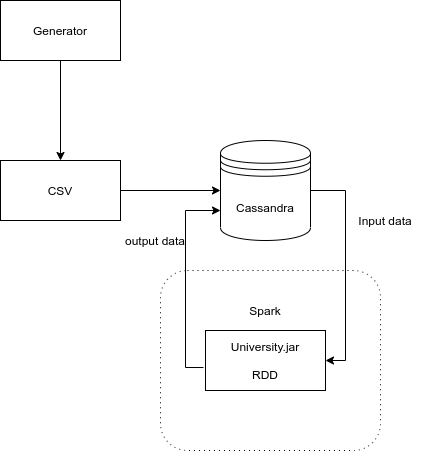

The diagram above was exported from draw.io. Its source (the exported page's mxGraphModel, read from the mxfile embedded in the PNG):
<mxGraphModel dx="1598" dy="806" grid="1" gridSize="10" guides="1" tooltips="1" connect="1" arrows="1" fold="1" page="1" pageScale="1" pageWidth="850" pageHeight="1100" math="0" shadow="0">
  <root>
    <mxCell id="0" />
    <mxCell id="1" parent="0" />
    <mxCell id="NMIuiINSDbpp-knZr6Ah-12" value="Spark" style="shape=ext;rounded=1;html=1;whiteSpace=wrap;dashed=1;dashPattern=1 4;" vertex="1" parent="1">
      <mxGeometry x="300" y="450" width="220" height="180" as="geometry" />
    </mxCell>
    <mxCell id="NMIuiINSDbpp-knZr6Ah-7" value="" style="edgeStyle=orthogonalEdgeStyle;rounded=0;orthogonalLoop=1;jettySize=auto;html=1;" edge="1" parent="1" source="NMIuiINSDbpp-knZr6Ah-1" target="NMIuiINSDbpp-knZr6Ah-2">
      <mxGeometry relative="1" as="geometry" />
    </mxCell>
    <mxCell id="NMIuiINSDbpp-knZr6Ah-1" value="Generator" style="rounded=0;whiteSpace=wrap;html=1;" vertex="1" parent="1">
      <mxGeometry x="140" y="180" width="120" height="60" as="geometry" />
    </mxCell>
    <mxCell id="NMIuiINSDbpp-knZr6Ah-8" value="" style="edgeStyle=orthogonalEdgeStyle;rounded=0;orthogonalLoop=1;jettySize=auto;html=1;" edge="1" parent="1" source="NMIuiINSDbpp-knZr6Ah-2" target="NMIuiINSDbpp-knZr6Ah-3">
      <mxGeometry relative="1" as="geometry" />
    </mxCell>
    <mxCell id="NMIuiINSDbpp-knZr6Ah-2" value="CSV" style="rounded=0;whiteSpace=wrap;html=1;" vertex="1" parent="1">
      <mxGeometry x="140" y="340" width="120" height="60" as="geometry" />
    </mxCell>
    <mxCell id="NMIuiINSDbpp-knZr6Ah-9" value="" style="edgeStyle=orthogonalEdgeStyle;rounded=0;orthogonalLoop=1;jettySize=auto;html=1;exitX=1;exitY=0.5;exitDx=0;exitDy=0;entryX=1;entryY=0.5;entryDx=0;entryDy=0;" edge="1" parent="1" source="NMIuiINSDbpp-knZr6Ah-3" target="NMIuiINSDbpp-knZr6Ah-4">
      <mxGeometry relative="1" as="geometry" />
    </mxCell>
    <mxCell id="NMIuiINSDbpp-knZr6Ah-3" value="Cassandra" style="shape=datastore;whiteSpace=wrap;html=1;" vertex="1" parent="1">
      <mxGeometry x="360" y="320" width="90" height="100" as="geometry" />
    </mxCell>
    <mxCell id="NMIuiINSDbpp-knZr6Ah-11" value="" style="edgeStyle=orthogonalEdgeStyle;rounded=0;orthogonalLoop=1;jettySize=auto;html=1;entryX=0;entryY=0.7;entryDx=0;entryDy=0;exitX=-0.017;exitY=0.617;exitDx=0;exitDy=0;exitPerimeter=0;" edge="1" parent="1" source="NMIuiINSDbpp-knZr6Ah-4" target="NMIuiINSDbpp-knZr6Ah-3">
      <mxGeometry relative="1" as="geometry">
        <mxPoint x="265" y="540" as="targetPoint" />
        <Array as="points">
          <mxPoint x="325" y="547" />
          <mxPoint x="325" y="390" />
        </Array>
      </mxGeometry>
    </mxCell>
    <mxCell id="NMIuiINSDbpp-knZr6Ah-4" value="University.jar&lt;br&gt;&lt;br&gt;RDD" style="rounded=0;whiteSpace=wrap;html=1;" vertex="1" parent="1">
      <mxGeometry x="345" y="510" width="120" height="60" as="geometry" />
    </mxCell>
    <mxCell id="NMIuiINSDbpp-knZr6Ah-13" value="Spark" style="text;html=1;strokeColor=none;fillColor=none;align=center;verticalAlign=middle;whiteSpace=wrap;rounded=0;" vertex="1" parent="1">
      <mxGeometry x="385" y="480" width="40" height="20" as="geometry" />
    </mxCell>
    <mxCell id="NMIuiINSDbpp-knZr6Ah-14" value="Input data" style="text;html=1;strokeColor=none;fillColor=none;align=center;verticalAlign=middle;whiteSpace=wrap;rounded=0;" vertex="1" parent="1">
      <mxGeometry x="490" y="390" width="70" height="20" as="geometry" />
    </mxCell>
    <mxCell id="NMIuiINSDbpp-knZr6Ah-16" value="output data" style="text;html=1;strokeColor=none;fillColor=none;align=center;verticalAlign=middle;whiteSpace=wrap;rounded=0;" vertex="1" parent="1">
      <mxGeometry x="260" y="410" width="70" height="20" as="geometry" />
    </mxCell>
  </root>
</mxGraphModel>